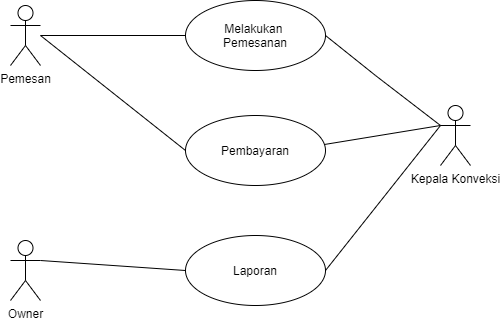

The diagram above was exported from draw.io. Its source (the exported page's mxGraphModel, read from the mxfile embedded in the PNG):
<mxGraphModel dx="868" dy="425" grid="1" gridSize="10" guides="1" tooltips="1" connect="1" arrows="1" fold="1" page="1" pageScale="1" pageWidth="850" pageHeight="1100" math="0" shadow="0">
  <root>
    <mxCell id="0" />
    <mxCell id="1" parent="0" />
    <mxCell id="0l3k42WpKSqCL1GlePUb-1" value="Owner" style="shape=umlActor;verticalLabelPosition=bottom;verticalAlign=top;html=1;outlineConnect=0;" vertex="1" parent="1">
      <mxGeometry x="180" y="275" width="30" height="60" as="geometry" />
    </mxCell>
    <mxCell id="0l3k42WpKSqCL1GlePUb-2" value="Pemesan" style="shape=umlActor;verticalLabelPosition=bottom;verticalAlign=top;html=1;outlineConnect=0;" vertex="1" parent="1">
      <mxGeometry x="180" y="40" width="30" height="60" as="geometry" />
    </mxCell>
    <mxCell id="0l3k42WpKSqCL1GlePUb-3" value="Kepala Konveksi" style="shape=umlActor;verticalLabelPosition=bottom;verticalAlign=top;html=1;outlineConnect=0;" vertex="1" parent="1">
      <mxGeometry x="610" y="140" width="30" height="60" as="geometry" />
    </mxCell>
    <mxCell id="0l3k42WpKSqCL1GlePUb-4" value="Melakukan&amp;nbsp;&lt;br&gt;Pemesanan" style="ellipse;whiteSpace=wrap;html=1;" vertex="1" parent="1">
      <mxGeometry x="355" y="35" width="140" height="70" as="geometry" />
    </mxCell>
    <mxCell id="0l3k42WpKSqCL1GlePUb-5" value="Pembayaran" style="ellipse;whiteSpace=wrap;html=1;" vertex="1" parent="1">
      <mxGeometry x="355" y="150" width="140" height="70" as="geometry" />
    </mxCell>
    <mxCell id="0l3k42WpKSqCL1GlePUb-6" value="Laporan" style="ellipse;whiteSpace=wrap;html=1;" vertex="1" parent="1">
      <mxGeometry x="355" y="270" width="140" height="70" as="geometry" />
    </mxCell>
    <mxCell id="0l3k42WpKSqCL1GlePUb-8" value="" style="endArrow=none;html=1;entryX=0;entryY=0.5;entryDx=0;entryDy=0;" edge="1" parent="1" target="0l3k42WpKSqCL1GlePUb-4">
      <mxGeometry width="50" height="50" relative="1" as="geometry">
        <mxPoint x="210" y="70" as="sourcePoint" />
        <mxPoint x="260" y="20" as="targetPoint" />
      </mxGeometry>
    </mxCell>
    <mxCell id="0l3k42WpKSqCL1GlePUb-9" value="" style="endArrow=none;html=1;entryX=0;entryY=0.5;entryDx=0;entryDy=0;" edge="1" parent="1" target="0l3k42WpKSqCL1GlePUb-5">
      <mxGeometry width="50" height="50" relative="1" as="geometry">
        <mxPoint x="210" y="70" as="sourcePoint" />
        <mxPoint x="365" y="80" as="targetPoint" />
      </mxGeometry>
    </mxCell>
    <mxCell id="0l3k42WpKSqCL1GlePUb-10" value="" style="endArrow=none;html=1;" edge="1" parent="1">
      <mxGeometry width="50" height="50" relative="1" as="geometry">
        <mxPoint x="495" y="70" as="sourcePoint" />
        <mxPoint x="610" y="160" as="targetPoint" />
        <Array as="points">
          <mxPoint x="545" y="110" />
        </Array>
      </mxGeometry>
    </mxCell>
    <mxCell id="0l3k42WpKSqCL1GlePUb-12" value="" style="endArrow=none;html=1;exitX=0.993;exitY=0.414;exitDx=0;exitDy=0;exitPerimeter=0;" edge="1" parent="1" source="0l3k42WpKSqCL1GlePUb-5">
      <mxGeometry width="50" height="50" relative="1" as="geometry">
        <mxPoint x="500" y="220" as="sourcePoint" />
        <mxPoint x="610" y="160" as="targetPoint" />
      </mxGeometry>
    </mxCell>
    <mxCell id="0l3k42WpKSqCL1GlePUb-13" value="" style="endArrow=none;html=1;exitX=1;exitY=0.5;exitDx=0;exitDy=0;" edge="1" parent="1" source="0l3k42WpKSqCL1GlePUb-6">
      <mxGeometry width="50" height="50" relative="1" as="geometry">
        <mxPoint x="530" y="290" as="sourcePoint" />
        <mxPoint x="610" y="160" as="targetPoint" />
      </mxGeometry>
    </mxCell>
    <mxCell id="0l3k42WpKSqCL1GlePUb-14" value="" style="endArrow=none;html=1;exitX=1;exitY=0.3333333333333333;exitDx=0;exitDy=0;exitPerimeter=0;entryX=0;entryY=0.5;entryDx=0;entryDy=0;" edge="1" parent="1" source="0l3k42WpKSqCL1GlePUb-1" target="0l3k42WpKSqCL1GlePUb-6">
      <mxGeometry width="50" height="50" relative="1" as="geometry">
        <mxPoint x="260" y="340" as="sourcePoint" />
        <mxPoint x="310" y="290" as="targetPoint" />
      </mxGeometry>
    </mxCell>
  </root>
</mxGraphModel>